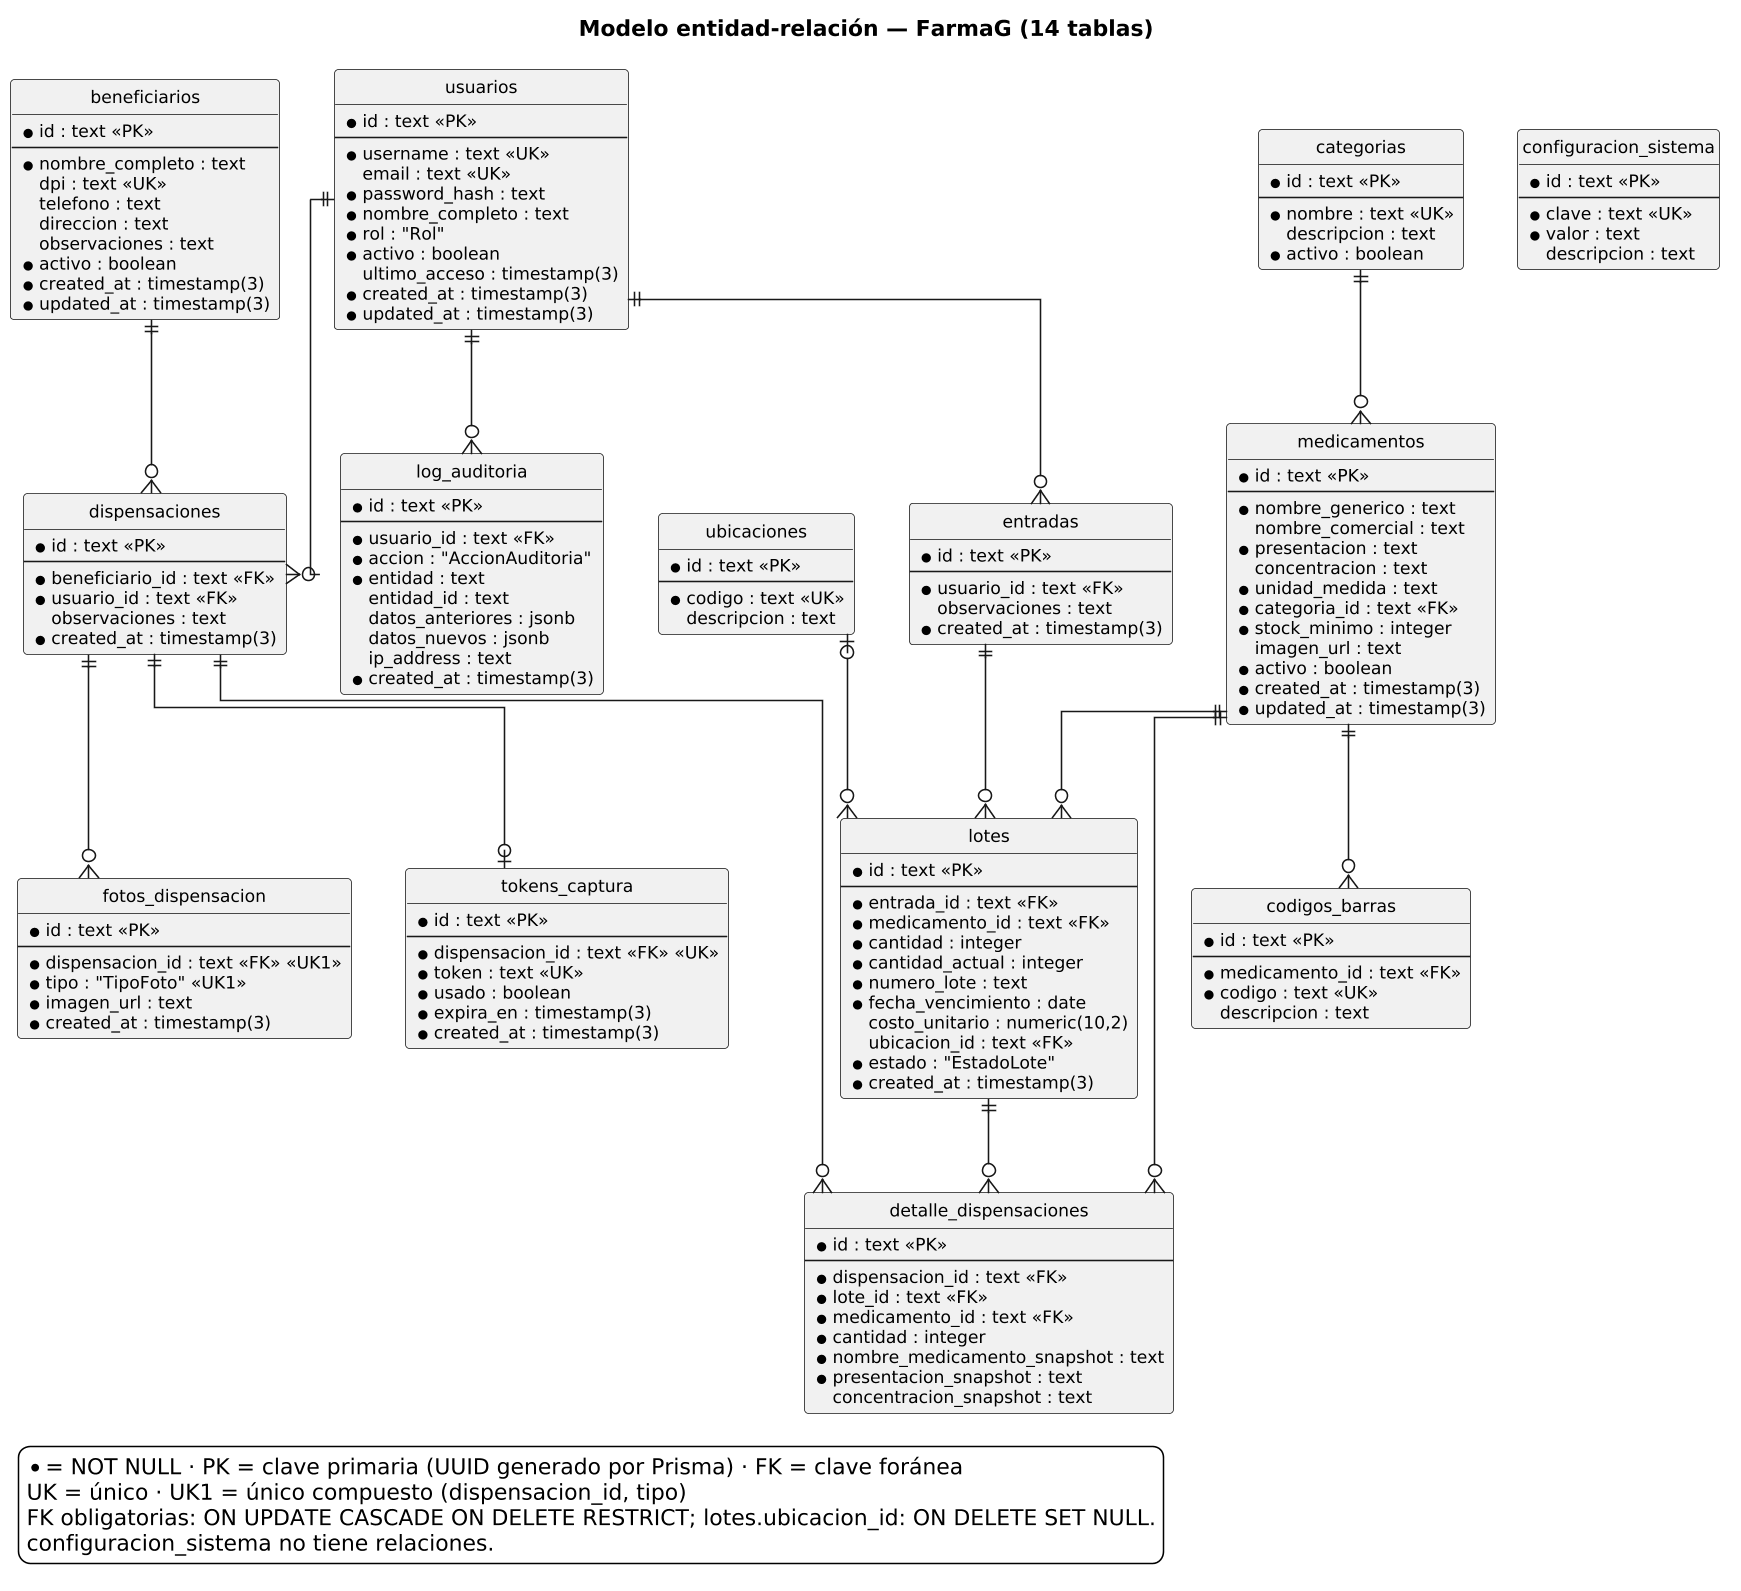

The diagram above was rendered by PlantUML. Its source (embedded in the PNG):
@startuml 05_er_modelo_datos
' Fuente: analisis/02_modelo_datos.md (actualizado a bdf1187), backend/prisma/schema.prisma y
' backend/prisma/migrations/0_init/migration.sql. Nombres físicos de tablas y columnas.
' Notación pata de gallo; cardinalidades según las claves foráneas de la base de datos.
skinparam monochrome true
skinparam shadowing false
skinparam backgroundColor #FFFFFF
skinparam defaultFontSize 11
skinparam dpi 150
skinparam linetype ortho
hide circle
hide empty members

title Modelo entidad-relación — FarmaG (14 tablas)

entity "usuarios" as usuarios {
  * id : text <<PK>>
  --
  * username : text <<UK>>
  email : text <<UK>>
  * password_hash : text
  * nombre_completo : text
  * rol : "Rol"
  * activo : boolean
  ultimo_acceso : timestamp(3)
  * created_at : timestamp(3)
  * updated_at : timestamp(3)
}

entity "categorias" as categorias {
  * id : text <<PK>>
  --
  * nombre : text <<UK>>
  descripcion : text
  * activo : boolean
}

entity "medicamentos" as medicamentos {
  * id : text <<PK>>
  --
  * nombre_generico : text
  nombre_comercial : text
  * presentacion : text
  concentracion : text
  * unidad_medida : text
  * categoria_id : text <<FK>>
  * stock_minimo : integer
  imagen_url : text
  * activo : boolean
  * created_at : timestamp(3)
  * updated_at : timestamp(3)
}

entity "codigos_barras" as codigos_barras {
  * id : text <<PK>>
  --
  * medicamento_id : text <<FK>>
  * codigo : text <<UK>>
  descripcion : text
}

entity "ubicaciones" as ubicaciones {
  * id : text <<PK>>
  --
  * codigo : text <<UK>>
  descripcion : text
}

entity "entradas" as entradas {
  * id : text <<PK>>
  --
  * usuario_id : text <<FK>>
  observaciones : text
  * created_at : timestamp(3)
}

entity "lotes" as lotes {
  * id : text <<PK>>
  --
  * entrada_id : text <<FK>>
  * medicamento_id : text <<FK>>
  * cantidad : integer
  * cantidad_actual : integer
  * numero_lote : text
  * fecha_vencimiento : date
  costo_unitario : numeric(10,2)
  ubicacion_id : text <<FK>>
  * estado : "EstadoLote"
  * created_at : timestamp(3)
}

entity "beneficiarios" as beneficiarios {
  * id : text <<PK>>
  --
  * nombre_completo : text
  dpi : text <<UK>>
  telefono : text
  direccion : text
  observaciones : text
  * activo : boolean
  * created_at : timestamp(3)
  * updated_at : timestamp(3)
}

entity "dispensaciones" as dispensaciones {
  * id : text <<PK>>
  --
  * beneficiario_id : text <<FK>>
  * usuario_id : text <<FK>>
  observaciones : text
  * created_at : timestamp(3)
}

entity "detalle_dispensaciones" as detalle {
  * id : text <<PK>>
  --
  * dispensacion_id : text <<FK>>
  * lote_id : text <<FK>>
  * medicamento_id : text <<FK>>
  * cantidad : integer
  * nombre_medicamento_snapshot : text
  * presentacion_snapshot : text
  concentracion_snapshot : text
}

entity "fotos_dispensacion" as fotos {
  * id : text <<PK>>
  --
  * dispensacion_id : text <<FK>> <<UK1>>
  * tipo : "TipoFoto" <<UK1>>
  * imagen_url : text
  * created_at : timestamp(3)
}

entity "tokens_captura" as tokens {
  * id : text <<PK>>
  --
  * dispensacion_id : text <<FK>> <<UK>>
  * token : text <<UK>>
  * usado : boolean
  * expira_en : timestamp(3)
  * created_at : timestamp(3)
}

entity "log_auditoria" as log {
  * id : text <<PK>>
  --
  * usuario_id : text <<FK>>
  * accion : "AccionAuditoria"
  * entidad : text
  entidad_id : text
  datos_anteriores : jsonb
  datos_nuevos : jsonb
  ip_address : text
  * created_at : timestamp(3)
}

entity "configuracion_sistema" as config {
  * id : text <<PK>>
  --
  * clave : text <<UK>>
  * valor : text
  descripcion : text
}

categorias ||--o{ medicamentos
medicamentos ||--o{ codigos_barras
medicamentos ||--o{ lotes
ubicaciones |o--o{ lotes
usuarios ||--o{ entradas
entradas ||--o{ lotes
lotes ||--o{ detalle
medicamentos ||--o{ detalle
beneficiarios ||--o{ dispensaciones
usuarios ||--o{ dispensaciones
dispensaciones ||--o{ detalle
dispensaciones ||--o{ fotos
dispensaciones ||--o| tokens
usuarios ||--o{ log

legend bottom left
  * = NOT NULL · PK = clave primaria (UUID generado por Prisma) · FK = clave foránea
  UK = único · UK1 = único compuesto (dispensacion_id, tipo)
  FK obligatorias: ON UPDATE CASCADE ON DELETE RESTRICT; lotes.ubicacion_id: ON DELETE SET NULL.
  configuracion_sistema no tiene relaciones.
endlegend
@enduml